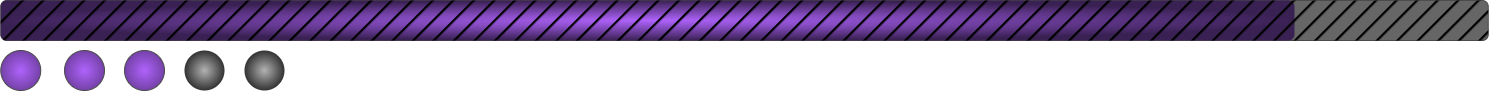

The diagram above was exported from draw.io. Its source (the exported page's mxGraphModel, read from the mxfile embedded in the PNG):
<mxGraphModel dx="1604" dy="854" grid="1" gridSize="10" guides="1" tooltips="1" connect="1" arrows="1" fold="1" page="1" pageScale="1" pageWidth="850" pageHeight="1100" math="0" shadow="0">
  <root>
    <mxCell id="0" />
    <mxCell id="1" parent="0" />
    <mxCell id="eS8pu5dtgKZr9YKVdGSA-1" value="" style="rounded=1;whiteSpace=wrap;html=1;fillStyle=solid;fillColor=#999999;gradientColor=none;gradientDirection=east;strokeColor=#B3B3B3;" vertex="1" parent="1">
      <mxGeometry x="476.25" y="310" width="1487.5" height="40" as="geometry" />
    </mxCell>
    <mxCell id="eS8pu5dtgKZr9YKVdGSA-2" value="" style="rounded=1;whiteSpace=wrap;html=1;fillStyle=solid;fillColor=#B266FF;gradientColor=#E5CCFF;gradientDirection=radial;strokeColor=none;" vertex="1" parent="1">
      <mxGeometry x="476.25" y="310" width="1293.75" height="40" as="geometry" />
    </mxCell>
    <mxCell id="eS8pu5dtgKZr9YKVdGSA-3" value="" style="rounded=1;whiteSpace=wrap;html=1;fillStyle=hatch;strokeWidth=3;strokeColor=none;" vertex="1" parent="1">
      <mxGeometry x="476.25" y="310" width="1487.5" height="40" as="geometry" />
    </mxCell>
    <mxCell id="eS8pu5dtgKZr9YKVdGSA-4" value="" style="ellipse;whiteSpace=wrap;html=1;aspect=fixed;fillColor=#B266FF;gradientColor=#CC99FF;gradientDirection=radial;strokeColor=#B3B3B3;strokeWidth=1;perimeterSpacing=0;" vertex="1" parent="1">
      <mxGeometry x="476.25" y="360" width="40" height="40" as="geometry" />
    </mxCell>
    <mxCell id="eS8pu5dtgKZr9YKVdGSA-5" value="" style="ellipse;whiteSpace=wrap;html=1;aspect=fixed;fillColor=#B266FF;gradientColor=#CC99FF;gradientDirection=radial;strokeColor=#B3B3B3;strokeWidth=1;perimeterSpacing=0;" vertex="1" parent="1">
      <mxGeometry x="540" y="360" width="40" height="40" as="geometry" />
    </mxCell>
    <mxCell id="eS8pu5dtgKZr9YKVdGSA-6" value="" style="ellipse;whiteSpace=wrap;html=1;aspect=fixed;fillColor=#B266FF;gradientColor=#CC99FF;gradientDirection=radial;strokeColor=#B3B3B3;strokeWidth=1;perimeterSpacing=0;" vertex="1" parent="1">
      <mxGeometry x="600" y="360" width="40" height="40" as="geometry" />
    </mxCell>
    <mxCell id="eS8pu5dtgKZr9YKVdGSA-7" value="" style="ellipse;whiteSpace=wrap;html=1;aspect=fixed;fillColor=#4D4D4D;gradientColor=#CCCCCC;gradientDirection=radial;strokeColor=none;strokeWidth=1;perimeterSpacing=0;" vertex="1" parent="1">
      <mxGeometry x="720" y="360" width="40" height="40" as="geometry" />
    </mxCell>
    <mxCell id="eS8pu5dtgKZr9YKVdGSA-8" value="" style="ellipse;whiteSpace=wrap;html=1;aspect=fixed;fillColor=#4D4D4D;gradientColor=#CCCCCC;gradientDirection=radial;strokeColor=none;strokeWidth=1;perimeterSpacing=0;" vertex="1" parent="1">
      <mxGeometry x="660" y="360" width="40" height="40" as="geometry" />
    </mxCell>
  </root>
</mxGraphModel>